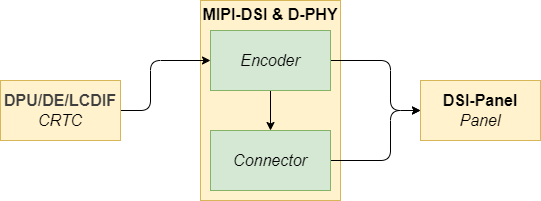

The diagram above was exported from draw.io. Its source (the exported page's mxGraphModel, read from the mxfile embedded in the PNG):
<mxGraphModel dx="944" dy="787" grid="1" gridSize="10" guides="1" tooltips="1" connect="1" arrows="1" fold="1" page="1" pageScale="1" pageWidth="850" pageHeight="1100" background="#ffffff" math="0" shadow="0">
  <root>
    <mxCell id="0" />
    <mxCell id="1" parent="0" />
    <mxCell id="12" value="&lt;b&gt;&lt;font style=&quot;font-size: 16px;&quot;&gt;MIPI-DSI &amp;amp; D-PHY&lt;/font&gt;&lt;/b&gt;&lt;div&gt;&lt;b&gt;&lt;font style=&quot;font-size: 16px;&quot;&gt;&lt;br&gt;&lt;/font&gt;&lt;/b&gt;&lt;/div&gt;&lt;div&gt;&lt;b&gt;&lt;font style=&quot;font-size: 16px;&quot;&gt;&lt;br&gt;&lt;/font&gt;&lt;/b&gt;&lt;/div&gt;&lt;div&gt;&lt;b&gt;&lt;font style=&quot;font-size: 16px;&quot;&gt;&lt;br&gt;&lt;/font&gt;&lt;/b&gt;&lt;/div&gt;&lt;div&gt;&lt;b&gt;&lt;font style=&quot;font-size: 16px;&quot;&gt;&lt;br&gt;&lt;/font&gt;&lt;/b&gt;&lt;/div&gt;&lt;div&gt;&lt;b&gt;&lt;font style=&quot;font-size: 16px;&quot;&gt;&lt;br&gt;&lt;/font&gt;&lt;/b&gt;&lt;/div&gt;&lt;div&gt;&lt;b&gt;&lt;font style=&quot;font-size: 16px;&quot;&gt;&lt;br&gt;&lt;/font&gt;&lt;/b&gt;&lt;/div&gt;&lt;div&gt;&lt;b&gt;&lt;font style=&quot;font-size: 16px;&quot;&gt;&lt;br&gt;&lt;/font&gt;&lt;/b&gt;&lt;/div&gt;&lt;div&gt;&lt;b&gt;&lt;font style=&quot;font-size: 16px;&quot;&gt;&lt;br&gt;&lt;/font&gt;&lt;/b&gt;&lt;/div&gt;&lt;div&gt;&lt;b&gt;&lt;font style=&quot;font-size: 16px;&quot;&gt;&lt;br&gt;&lt;/font&gt;&lt;/b&gt;&lt;/div&gt;" style="rounded=0;whiteSpace=wrap;html=1;fillColor=#fff2cc;strokeColor=#d6b656;" parent="1" vertex="1">
      <mxGeometry x="350" y="250" width="140" height="200" as="geometry" />
    </mxCell>
    <mxCell id="17" style="edgeStyle=none;html=1;exitX=1;exitY=0.5;exitDx=0;exitDy=0;entryX=0;entryY=0.5;entryDx=0;entryDy=0;rounded=1;curved=0;" parent="1" source="18" target="23" edge="1">
      <mxGeometry relative="1" as="geometry">
        <Array as="points">
          <mxPoint x="300" y="360" />
          <mxPoint x="300" y="310" />
        </Array>
      </mxGeometry>
    </mxCell>
    <mxCell id="18" value="&lt;div&gt;&lt;font style=&quot;font-size: 16px;&quot;&gt;&lt;span style=&quot;color: rgb(63, 63, 63);&quot;&gt;&lt;b&gt;DPU/DE/LCDIF&lt;/b&gt;&lt;/span&gt;&lt;b style=&quot;&quot;&gt;&lt;/b&gt;&lt;/font&gt;&lt;/div&gt;&lt;div&gt;&lt;font style=&quot;font-size: 16px;&quot;&gt;&lt;i&gt;CRTC&lt;/i&gt;&lt;/font&gt;&lt;/div&gt;" style="rounded=0;whiteSpace=wrap;html=1;fillColor=#fff2cc;strokeColor=#d6b656;" parent="1" vertex="1">
      <mxGeometry x="150" y="330" width="120" height="60" as="geometry" />
    </mxCell>
    <mxCell id="19" style="edgeStyle=none;html=1;exitX=1;exitY=0.5;exitDx=0;exitDy=0;entryX=0;entryY=0.5;entryDx=0;entryDy=0;rounded=1;curved=0;" parent="1" source="20" target="24" edge="1">
      <mxGeometry relative="1" as="geometry">
        <Array as="points">
          <mxPoint x="540" y="410" />
          <mxPoint x="540" y="360" />
        </Array>
      </mxGeometry>
    </mxCell>
    <mxCell id="20" value="&lt;i&gt;&lt;font style=&quot;font-size: 16px;&quot;&gt;Connector&lt;/font&gt;&lt;/i&gt;" style="rounded=0;whiteSpace=wrap;html=1;fillColor=#d5e8d4;strokeColor=#82b366;" parent="1" vertex="1">
      <mxGeometry x="360" y="380" width="120" height="60" as="geometry" />
    </mxCell>
    <mxCell id="21" style="edgeStyle=none;html=1;exitX=0.5;exitY=1;exitDx=0;exitDy=0;entryX=0.5;entryY=0;entryDx=0;entryDy=0;" parent="1" source="23" target="20" edge="1">
      <mxGeometry relative="1" as="geometry" />
    </mxCell>
    <mxCell id="22" style="edgeStyle=none;html=1;exitX=1;exitY=0.5;exitDx=0;exitDy=0;entryX=0;entryY=0.5;entryDx=0;entryDy=0;rounded=1;curved=0;" parent="1" source="23" target="24" edge="1">
      <mxGeometry relative="1" as="geometry">
        <Array as="points">
          <mxPoint x="540" y="310" />
          <mxPoint x="540" y="360" />
        </Array>
      </mxGeometry>
    </mxCell>
    <mxCell id="23" value="&lt;font style=&quot;font-size: 16px;&quot;&gt;&lt;i&gt;Encoder&lt;/i&gt;&lt;/font&gt;" style="rounded=0;whiteSpace=wrap;html=1;fillColor=#d5e8d4;strokeColor=#82b366;" parent="1" vertex="1">
      <mxGeometry x="360" y="280" width="120" height="60" as="geometry" />
    </mxCell>
    <mxCell id="24" value="&lt;font style=&quot;font-size: 16px;&quot;&gt;&lt;b&gt;DSI-Panel&lt;/b&gt;&lt;/font&gt;&lt;div&gt;&lt;font style=&quot;font-size: 16px;&quot;&gt;&lt;i&gt;Panel&lt;/i&gt;&lt;/font&gt;&lt;/div&gt;" style="rounded=0;whiteSpace=wrap;html=1;fillColor=#fff2cc;strokeColor=#d6b656;" parent="1" vertex="1">
      <mxGeometry x="570" y="330" width="120" height="60" as="geometry" />
    </mxCell>
  </root>
</mxGraphModel>